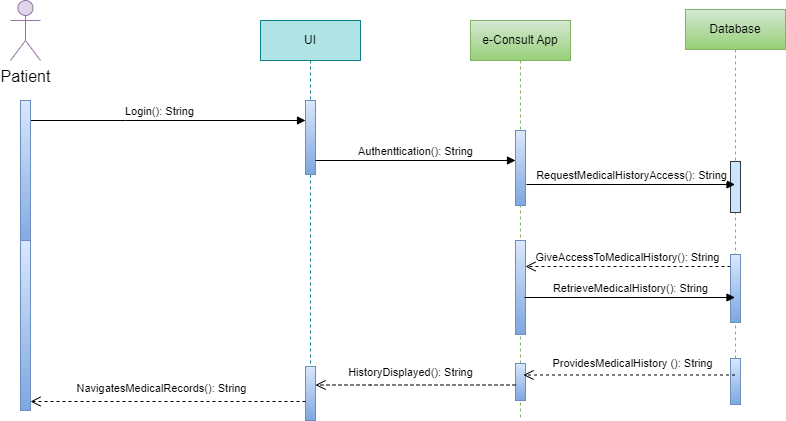

The diagram above was exported from draw.io. Its source (the exported page's mxGraphModel, read from the mxfile embedded in the PNG):
<mxGraphModel dx="484" dy="540" grid="0" gridSize="10" guides="1" tooltips="1" connect="1" arrows="1" fold="1" page="0" pageScale="1" pageWidth="850" pageHeight="1100" math="0" shadow="0">
  <root>
    <mxCell id="0" />
    <mxCell id="1" parent="0" />
    <mxCell id="JInIgRHHiL9pzVnc2dsq-1" value="UI" style="shape=umlLifeline;perimeter=lifelinePerimeter;whiteSpace=wrap;html=1;container=0;dropTarget=0;collapsible=0;recursiveResize=0;outlineConnect=0;portConstraint=eastwest;newEdgeStyle={&quot;edgeStyle&quot;:&quot;elbowEdgeStyle&quot;,&quot;elbow&quot;:&quot;vertical&quot;,&quot;curved&quot;:0,&quot;rounded&quot;:0};fillColor=#b0e3e6;strokeColor=#0e8088;" vertex="1" parent="1">
      <mxGeometry x="310" y="40" width="100" height="399" as="geometry" />
    </mxCell>
    <mxCell id="JInIgRHHiL9pzVnc2dsq-2" value="" style="html=1;points=[];perimeter=orthogonalPerimeter;outlineConnect=0;targetShapes=umlLifeline;portConstraint=eastwest;newEdgeStyle={&quot;edgeStyle&quot;:&quot;elbowEdgeStyle&quot;,&quot;elbow&quot;:&quot;vertical&quot;,&quot;curved&quot;:0,&quot;rounded&quot;:0};fillColor=#dae8fc;gradientColor=#7ea6e0;strokeColor=#6c8ebf;" vertex="1" parent="JInIgRHHiL9pzVnc2dsq-1">
      <mxGeometry x="45" y="80" width="10" height="74" as="geometry" />
    </mxCell>
    <mxCell id="JInIgRHHiL9pzVnc2dsq-4" value="Login(): String" style="html=1;verticalAlign=bottom;endArrow=block;edgeStyle=elbowEdgeStyle;elbow=horizontal;curved=0;rounded=0;" edge="1" parent="1" target="JInIgRHHiL9pzVnc2dsq-2">
      <mxGeometry x="-0.0618" relative="1" as="geometry">
        <mxPoint x="80" y="140" as="sourcePoint" />
        <Array as="points">
          <mxPoint x="175" y="140" />
        </Array>
        <mxPoint x="330" y="140" as="targetPoint" />
        <mxPoint as="offset" />
      </mxGeometry>
    </mxCell>
    <mxCell id="JInIgRHHiL9pzVnc2dsq-5" value="e-Consult App" style="shape=umlLifeline;perimeter=lifelinePerimeter;whiteSpace=wrap;html=1;container=0;dropTarget=0;collapsible=0;recursiveResize=0;outlineConnect=0;portConstraint=eastwest;newEdgeStyle={&quot;edgeStyle&quot;:&quot;elbowEdgeStyle&quot;,&quot;elbow&quot;:&quot;vertical&quot;,&quot;curved&quot;:0,&quot;rounded&quot;:0};fillColor=#d5e8d4;strokeColor=#82b366;gradientColor=#97d077;" vertex="1" parent="1">
      <mxGeometry x="520" y="40" width="100" height="400" as="geometry" />
    </mxCell>
    <mxCell id="JInIgRHHiL9pzVnc2dsq-6" value="" style="html=1;points=[];perimeter=orthogonalPerimeter;outlineConnect=0;targetShapes=umlLifeline;portConstraint=eastwest;newEdgeStyle={&quot;edgeStyle&quot;:&quot;elbowEdgeStyle&quot;,&quot;elbow&quot;:&quot;vertical&quot;,&quot;curved&quot;:0,&quot;rounded&quot;:0};fillColor=#dae8fc;gradientColor=#7ea6e0;strokeColor=#6c8ebf;" vertex="1" parent="JInIgRHHiL9pzVnc2dsq-5">
      <mxGeometry x="45" y="220" width="10" height="94" as="geometry" />
    </mxCell>
    <mxCell id="JInIgRHHiL9pzVnc2dsq-7" value="" style="html=1;points=[];perimeter=orthogonalPerimeter;outlineConnect=0;targetShapes=umlLifeline;portConstraint=eastwest;newEdgeStyle={&quot;edgeStyle&quot;:&quot;elbowEdgeStyle&quot;,&quot;elbow&quot;:&quot;vertical&quot;,&quot;curved&quot;:0,&quot;rounded&quot;:0};fontSize=16;fillColor=#dae8fc;gradientColor=#7ea6e0;strokeColor=#6c8ebf;" vertex="1" parent="JInIgRHHiL9pzVnc2dsq-5">
      <mxGeometry x="45" y="343" width="10" height="37" as="geometry" />
    </mxCell>
    <mxCell id="JInIgRHHiL9pzVnc2dsq-8" value="" style="html=1;points=[];perimeter=orthogonalPerimeter;outlineConnect=0;targetShapes=umlLifeline;portConstraint=eastwest;newEdgeStyle={&quot;edgeStyle&quot;:&quot;elbowEdgeStyle&quot;,&quot;elbow&quot;:&quot;vertical&quot;,&quot;curved&quot;:0,&quot;rounded&quot;:0};fontSize=16;fillColor=#dae8fc;gradientColor=#7ea6e0;strokeColor=#6c8ebf;" vertex="1" parent="JInIgRHHiL9pzVnc2dsq-5">
      <mxGeometry x="45" y="110" width="10" height="75" as="geometry" />
    </mxCell>
    <mxCell id="JInIgRHHiL9pzVnc2dsq-9" value="Patient" style="shape=umlActor;verticalLabelPosition=bottom;verticalAlign=top;html=1;outlineConnect=0;fontSize=16;fillColor=#e1d5e7;strokeColor=#9673a6;" vertex="1" parent="1">
      <mxGeometry x="60" y="20" width="30" height="60" as="geometry" />
    </mxCell>
    <mxCell id="JInIgRHHiL9pzVnc2dsq-10" value="" style="html=1;points=[];perimeter=orthogonalPerimeter;outlineConnect=0;targetShapes=umlLifeline;portConstraint=eastwest;newEdgeStyle={&quot;edgeStyle&quot;:&quot;elbowEdgeStyle&quot;,&quot;elbow&quot;:&quot;vertical&quot;,&quot;curved&quot;:0,&quot;rounded&quot;:0};fontSize=16;fillColor=#dae8fc;gradientColor=#7ea6e0;strokeColor=#6c8ebf;" vertex="1" parent="1">
      <mxGeometry x="70" y="120" width="10" height="149" as="geometry" />
    </mxCell>
    <mxCell id="JInIgRHHiL9pzVnc2dsq-12" value="" style="html=1;points=[];perimeter=orthogonalPerimeter;outlineConnect=0;targetShapes=umlLifeline;portConstraint=eastwest;newEdgeStyle={&quot;edgeStyle&quot;:&quot;elbowEdgeStyle&quot;,&quot;elbow&quot;:&quot;vertical&quot;,&quot;curved&quot;:0,&quot;rounded&quot;:0};fontSize=16;fillColor=#dae8fc;gradientColor=#7ea6e0;strokeColor=#6c8ebf;" vertex="1" parent="1">
      <mxGeometry x="355" y="386" width="10" height="54" as="geometry" />
    </mxCell>
    <mxCell id="JInIgRHHiL9pzVnc2dsq-13" value="GiveAccessToMedicalHistory(): String" style="html=1;verticalAlign=bottom;endArrow=open;dashed=1;endSize=8;edgeStyle=elbowEdgeStyle;elbow=vertical;curved=0;rounded=0;" edge="1" parent="1" source="JInIgRHHiL9pzVnc2dsq-16" target="JInIgRHHiL9pzVnc2dsq-6">
      <mxGeometry x="0.0053" relative="1" as="geometry">
        <mxPoint x="569.5" y="313" as="targetPoint" />
        <Array as="points">
          <mxPoint x="598" y="286" />
        </Array>
        <mxPoint x="764" y="313" as="sourcePoint" />
        <mxPoint as="offset" />
      </mxGeometry>
    </mxCell>
    <mxCell id="JInIgRHHiL9pzVnc2dsq-14" value="" style="html=1;points=[];perimeter=orthogonalPerimeter;outlineConnect=0;targetShapes=umlLifeline;portConstraint=eastwest;newEdgeStyle={&quot;edgeStyle&quot;:&quot;elbowEdgeStyle&quot;,&quot;elbow&quot;:&quot;vertical&quot;,&quot;curved&quot;:0,&quot;rounded&quot;:0};fontSize=16;fillColor=#dae8fc;gradientColor=#7ea6e0;strokeColor=#6c8ebf;" vertex="1" parent="1">
      <mxGeometry x="70" y="260" width="10" height="170" as="geometry" />
    </mxCell>
    <mxCell id="JInIgRHHiL9pzVnc2dsq-15" value="Database" style="shape=umlLifeline;perimeter=lifelinePerimeter;whiteSpace=wrap;html=1;container=0;dropTarget=0;collapsible=0;recursiveResize=0;outlineConnect=0;portConstraint=eastwest;newEdgeStyle={&quot;edgeStyle&quot;:&quot;elbowEdgeStyle&quot;,&quot;elbow&quot;:&quot;vertical&quot;,&quot;curved&quot;:0,&quot;rounded&quot;:0};fillColor=#d5e8d4;strokeColor=#82b366;gradientColor=#97d077;" vertex="1" parent="1">
      <mxGeometry x="735" y="29" width="100" height="395" as="geometry" />
    </mxCell>
    <mxCell id="JInIgRHHiL9pzVnc2dsq-16" value="" style="html=1;points=[];perimeter=orthogonalPerimeter;outlineConnect=0;targetShapes=umlLifeline;portConstraint=eastwest;newEdgeStyle={&quot;edgeStyle&quot;:&quot;elbowEdgeStyle&quot;,&quot;elbow&quot;:&quot;vertical&quot;,&quot;curved&quot;:0,&quot;rounded&quot;:0};fillColor=#dae8fc;gradientColor=#7ea6e0;strokeColor=#6c8ebf;" vertex="1" parent="JInIgRHHiL9pzVnc2dsq-15">
      <mxGeometry x="45" y="245" width="10" height="68" as="geometry" />
    </mxCell>
    <mxCell id="JInIgRHHiL9pzVnc2dsq-17" value="" style="html=1;points=[];perimeter=orthogonalPerimeter;outlineConnect=0;targetShapes=umlLifeline;portConstraint=eastwest;newEdgeStyle={&quot;edgeStyle&quot;:&quot;elbowEdgeStyle&quot;,&quot;elbow&quot;:&quot;vertical&quot;,&quot;curved&quot;:0,&quot;rounded&quot;:0};fontSize=16;fillColor=#dae8fc;gradientColor=#7ea6e0;strokeColor=#6c8ebf;" vertex="1" parent="JInIgRHHiL9pzVnc2dsq-15">
      <mxGeometry x="45" y="349" width="10" height="46" as="geometry" />
    </mxCell>
    <mxCell id="JInIgRHHiL9pzVnc2dsq-18" value="" style="html=1;points=[];perimeter=orthogonalPerimeter;outlineConnect=0;targetShapes=umlLifeline;portConstraint=eastwest;newEdgeStyle={&quot;edgeStyle&quot;:&quot;elbowEdgeStyle&quot;,&quot;elbow&quot;:&quot;vertical&quot;,&quot;curved&quot;:0,&quot;rounded&quot;:0};fontSize=16;fillColor=#cce5ff;strokeColor=#36393d;" vertex="1" parent="JInIgRHHiL9pzVnc2dsq-15">
      <mxGeometry x="45" y="152" width="10" height="51" as="geometry" />
    </mxCell>
    <mxCell id="JInIgRHHiL9pzVnc2dsq-19" value="Authenttication(): String" style="html=1;verticalAlign=bottom;endArrow=block;edgeStyle=elbowEdgeStyle;elbow=vertical;curved=0;rounded=0;entryX=0.5;entryY=0.412;entryDx=0;entryDy=0;entryPerimeter=0;" edge="1" parent="1" source="JInIgRHHiL9pzVnc2dsq-2">
      <mxGeometry x="-0.0027" relative="1" as="geometry">
        <mxPoint x="370" y="180" as="sourcePoint" />
        <Array as="points">
          <mxPoint x="410" y="180" />
        </Array>
        <mxPoint x="565" y="180.53999999999996" as="targetPoint" />
        <mxPoint as="offset" />
      </mxGeometry>
    </mxCell>
    <mxCell id="JInIgRHHiL9pzVnc2dsq-20" value="RequestMedicalHistoryAccess(): String" style="html=1;verticalAlign=bottom;endArrow=block;edgeStyle=elbowEdgeStyle;elbow=horizontal;curved=0;rounded=0;" edge="1" parent="1" target="JInIgRHHiL9pzVnc2dsq-15">
      <mxGeometry x="0.0052" relative="1" as="geometry">
        <mxPoint x="576" y="204" as="sourcePoint" />
        <Array as="points">
          <mxPoint x="765" y="202" />
        </Array>
        <mxPoint x="767" y="204" as="targetPoint" />
        <mxPoint as="offset" />
      </mxGeometry>
    </mxCell>
    <mxCell id="JInIgRHHiL9pzVnc2dsq-21" value="HistoryDisplayed(): String" style="html=1;verticalAlign=bottom;endArrow=open;dashed=1;endSize=8;edgeStyle=elbowEdgeStyle;elbow=vertical;curved=0;rounded=0;" edge="1" parent="1" target="JInIgRHHiL9pzVnc2dsq-12">
      <mxGeometry x="0.05" y="-4" relative="1" as="geometry">
        <mxPoint x="290" y="405" as="targetPoint" />
        <Array as="points">
          <mxPoint x="420" y="404.5" />
        </Array>
        <mxPoint x="565" y="404.5" as="sourcePoint" />
        <mxPoint as="offset" />
      </mxGeometry>
    </mxCell>
    <mxCell id="JInIgRHHiL9pzVnc2dsq-23" value="RetrieveMedicalHistory(): String" style="html=1;verticalAlign=bottom;endArrow=block;edgeStyle=elbowEdgeStyle;elbow=vertical;curved=0;rounded=0;" edge="1" parent="1" target="JInIgRHHiL9pzVnc2dsq-15">
      <mxGeometry x="0.0051" relative="1" as="geometry">
        <mxPoint x="574" y="317" as="sourcePoint" />
        <Array as="points" />
        <mxPoint x="766.5" y="317" as="targetPoint" />
        <mxPoint as="offset" />
      </mxGeometry>
    </mxCell>
    <mxCell id="JInIgRHHiL9pzVnc2dsq-24" value="ProvidesMedicalHistory (): String" style="html=1;verticalAlign=bottom;endArrow=open;dashed=1;endSize=8;edgeStyle=elbowEdgeStyle;elbow=vertical;curved=0;rounded=0;" edge="1" parent="1" source="JInIgRHHiL9pzVnc2dsq-15">
      <mxGeometry x="-0.0284" y="-3" relative="1" as="geometry">
        <mxPoint x="573" y="395" as="targetPoint" />
        <Array as="points">
          <mxPoint x="628" y="394.5" />
        </Array>
        <mxPoint x="765" y="395.5" as="sourcePoint" />
        <mxPoint as="offset" />
      </mxGeometry>
    </mxCell>
    <mxCell id="JInIgRHHiL9pzVnc2dsq-25" value="&lt;div&gt;NavigatesMedicalRecords(): String&lt;/div&gt;" style="html=1;verticalAlign=bottom;endArrow=open;dashed=1;endSize=8;edgeStyle=elbowEdgeStyle;elbow=vertical;curved=0;rounded=0;" edge="1" parent="1" target="JInIgRHHiL9pzVnc2dsq-14">
      <mxGeometry x="0.05" y="-4" relative="1" as="geometry">
        <mxPoint x="85" y="414" as="targetPoint" />
        <Array as="points">
          <mxPoint x="210" y="421" />
        </Array>
        <mxPoint x="355" y="421" as="sourcePoint" />
        <mxPoint as="offset" />
      </mxGeometry>
    </mxCell>
  </root>
</mxGraphModel>